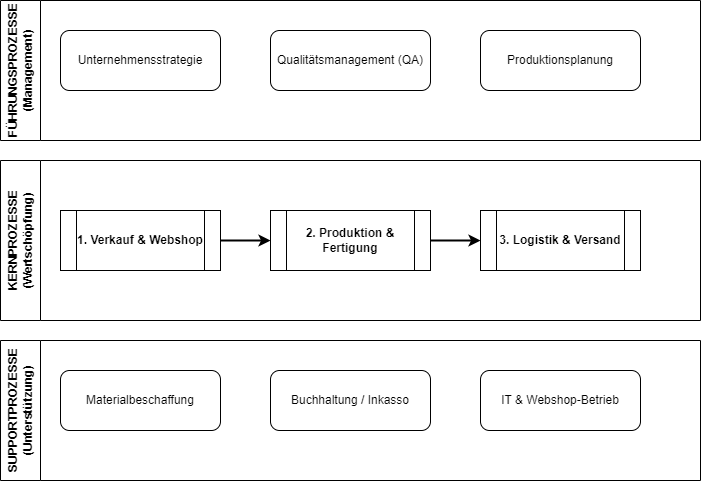

The diagram above was exported from draw.io. Its source (the exported page's mxGraphModel, read from the mxfile embedded in the PNG):
<mxGraphModel dx="794" dy="557" grid="1" gridSize="10" guides="1" tooltips="1" connect="1" arrows="1" fold="1" page="1" pageScale="1" pageWidth="827" pageHeight="1169" math="0" shadow="0">
  <root>
    <mxCell id="0" />
    <mxCell id="1" parent="0" />
    <mxCell id="f_bg" value="FÜHRUNGSPROZESSE (Management)" style="swimlane;horizontal=0;whiteSpace=wrap;html=1;fontStyle=1;startSize=40;" parent="1" vertex="1">
      <mxGeometry x="40" y="40" width="700" height="140" as="geometry" />
    </mxCell>
    <mxCell id="f1" value="Unternehmensstrategie" style="rounded=1;whiteSpace=wrap;html=1;" parent="f_bg" vertex="1">
      <mxGeometry x="60" y="30" width="160" height="60" as="geometry" />
    </mxCell>
    <mxCell id="f2" value="Qualitätsmanagement (QA)" style="rounded=1;whiteSpace=wrap;html=1;" parent="f_bg" vertex="1">
      <mxGeometry x="270" y="30" width="160" height="60" as="geometry" />
    </mxCell>
    <mxCell id="f3" value="Produktionsplanung" style="rounded=1;whiteSpace=wrap;html=1;" parent="f_bg" vertex="1">
      <mxGeometry x="480" y="30" width="160" height="60" as="geometry" />
    </mxCell>
    <mxCell id="k_bg" value="KERNPROZESSE (Wertschöpfung)" style="swimlane;horizontal=0;whiteSpace=wrap;html=1;fontStyle=1;startSize=40;" parent="1" vertex="1">
      <mxGeometry x="40" y="200" width="700" height="160" as="geometry" />
    </mxCell>
    <mxCell id="k1" value="1. Verkauf &amp; Webshop" style="shape=process;whiteSpace=wrap;html=1;backgroundOutline=1;fontStyle=1" parent="k_bg" vertex="1">
      <mxGeometry x="60" y="50" width="160" height="60" as="geometry" />
    </mxCell>
    <mxCell id="k2" value="2. Produktion &amp; Fertigung" style="shape=process;whiteSpace=wrap;html=1;backgroundOutline=1;fontStyle=1" parent="k_bg" vertex="1">
      <mxGeometry x="270" y="50" width="160" height="60" as="geometry" />
    </mxCell>
    <mxCell id="k3" value="3. Logistik &amp; Versand" style="shape=process;whiteSpace=wrap;html=1;backgroundOutline=1;fontStyle=1" parent="k_bg" vertex="1">
      <mxGeometry x="480" y="50" width="160" height="60" as="geometry" />
    </mxCell>
    <mxCell id="e_k1_k2" style="edgeStyle=orthogonalEdgeStyle;rounded=1;html=1;strokeWidth=2;" parent="k_bg" source="k1" target="k2" edge="1">
      <mxGeometry relative="1" as="geometry" />
    </mxCell>
    <mxCell id="e_k2_k3" style="edgeStyle=orthogonalEdgeStyle;rounded=1;html=1;strokeWidth=2;" parent="k_bg" source="k2" target="k3" edge="1">
      <mxGeometry relative="1" as="geometry" />
    </mxCell>
    <mxCell id="s_bg" value="SUPPORTPROZESSE (Unterstützung)" style="swimlane;horizontal=0;whiteSpace=wrap;html=1;fontStyle=1;startSize=40;" parent="1" vertex="1">
      <mxGeometry x="40" y="380" width="700" height="140" as="geometry" />
    </mxCell>
    <mxCell id="s1" value="Materialbeschaffung" style="rounded=1;whiteSpace=wrap;html=1;" parent="s_bg" vertex="1">
      <mxGeometry x="60" y="30" width="160" height="60" as="geometry" />
    </mxCell>
    <mxCell id="s2" value="Buchhaltung / Inkasso" style="rounded=1;whiteSpace=wrap;html=1;" parent="s_bg" vertex="1">
      <mxGeometry x="270" y="30" width="160" height="60" as="geometry" />
    </mxCell>
    <mxCell id="s3" value="IT &amp; Webshop-Betrieb" style="rounded=1;whiteSpace=wrap;html=1;" parent="s_bg" vertex="1">
      <mxGeometry x="480" y="30" width="160" height="60" as="geometry" />
    </mxCell>
  </root>
</mxGraphModel>